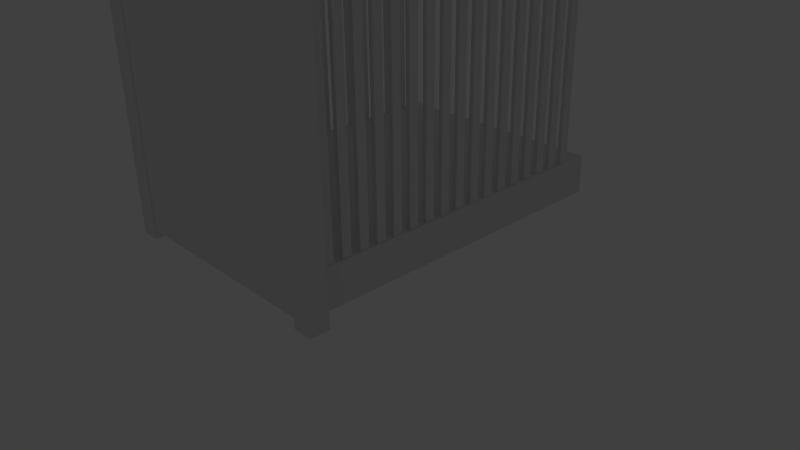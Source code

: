 # Source: bedroom_e_crib01.blend  (saved by Blender 2.66.0; exported with 4.5.12 LTS)
import bpy
from mathutils import Matrix  # noqa: F401  (used for matrix-valued properties, if any)

bpy.ops.wm.read_factory_settings(use_empty=True)
scene = bpy.context.scene
scene.name = 'Scene'

# ---- collections
col_collection_1 = bpy.data.collections.new('Collection 1'); scene.collection.children.link(col_collection_1)
col_collection_20 = bpy.data.collections.new('Collection 20'); scene.collection.children.link(col_collection_20)
col_collection_20.hide_render = True
col_collection_20.hide_viewport = True

# ---- materials (node trees are filled in below, after node groups)
mat_material = bpy.data.materials.new('Material')
mat_material.alpha_threshold = 0.0
mat_material.use_transparent_shadow = False
mat_material.roughness = 0.5
mat_material.line_color = (0.0, 0.0, 0.0, 1.0)

# ---- material node trees

# ---- world
world_world = bpy.data.worlds.new('World'); scene.world = world_world
world_world.color = (0.05088, 0.05088, 0.05088)
world_world.use_sun_shadow = False
world_world.sun_shadow_jitter_overblur = 0.0
world_world.cycles.sampling_method = 'MANUAL'
world_world.cycles.sample_map_resolution = 256

# ---- cameras
cam_camera = bpy.data.cameras.new('Camera')
cam_camera.clip_end = 100.0
cam_camera.lens = 35.0
cam_camera.sensor_width = 32.0
cam_camera.sensor_height = 18.0
cam_camera.ortho_scale = 7.314
cam_camera.dof.focus_distance = 0.0
cam_camera.dof.aperture_fstop = 128.0

# ---- lights
light_lamp = bpy.data.lights.new('Lamp', 'POINT')
light_lamp.transmission_factor = 0.0
light_lamp.cutoff_distance = 30.0
light_lamp.energy = 100.0
light_lamp.shadow_buffer_clip_start = 1.001
light_lamp.shadow_soft_size = 0.1
light_lamp.shadow_maximum_resolution = 0.006
light_lamp.use_absolute_resolution = True
light_lamp.cycles.use_multiple_importance_sampling = False

# ---- meshes
me_cube_005 = bpy.data.meshes.new('Cube.005')
me_cube_005.from_pydata([(-1.0, -1.0, -1.0), (-1.0, 1.0, -1.0), (1.0, 1.0, -1.0), (1.0, -1.0, -1.0), (-1.0, -1.0, 1.0), (-1.0, 1.0, 1.0), (1.0, 1.0, 1.0), (1.0, -1.0, 1.0)], [], [(4, 5, 1, 0), (5, 6, 2, 1), (6, 7, 3, 2), (7, 4, 0, 3), (0, 1, 2, 3), (7, 6, 5, 4)])
me_cube_005.use_remesh_preserve_volume = False
me_cube_005.use_remesh_preserve_attributes = False
me_cube_005.use_mirror_vertex_groups = False
me_cube_005.update()
me_cube_004 = bpy.data.meshes.new('Cube.004')
me_cube_004.from_pydata([(11.32, -0.9295, -1.0), (11.32, 1.07, -1.0), (12.08, 1.07, -1.0), (12.08, -0.9295, -1.0), (11.32, -0.9295, 1.0), (11.32, 1.07, 1.0), (12.08, 1.07, 1.0), (12.08, -0.9295, 1.0)], [], [(4, 5, 1, 0), (5, 6, 2, 1), (6, 7, 3, 2), (7, 4, 0, 3), (0, 1, 2, 3), (7, 6, 5, 4)])
me_cube_004.use_remesh_preserve_volume = False
me_cube_004.use_remesh_preserve_attributes = False
me_cube_004.use_mirror_vertex_groups = False
me_cube_004.update()
me_cube_003 = bpy.data.meshes.new('Cube.003')
me_cube_003.from_pydata([(28.63, -0.9429, 1.0), (28.63, -0.8857, 1.0), (28.63, -0.8286, 1.0), (28.63, -0.7714, 1.0), (28.63, -0.7143, 1.0), (28.63, -0.6571, 1.0), (28.63, -0.6, 1.0), (28.63, -0.5429, 1.0), (28.63, -0.4857, 1.0), (28.63, -0.4286, 1.0), (28.63, -0.3714, 1.0), (28.63, -0.3143, 1.0), (28.63, -0.2571, 1.0), (28.63, -0.2, 1.0), (28.63, -0.1429, 1.0), (28.63, -0.08571, 1.0), (28.63, -0.02857, 1.0), (28.63, 0.02857, 1.0), (28.63, 0.08571, 1.0), (28.63, 0.1429, 1.0), (28.63, 0.2, 1.0), (28.63, 0.2571, 1.0), (28.63, 0.3143, 1.0), (28.63, 0.3714, 1.0), (28.63, 0.4286, 1.0), (28.63, 0.4857, 1.0), (28.63, 0.5429, 1.0), (28.63, 0.6, 1.0), (28.63, 0.6571, 1.0), (28.63, 0.7143, 1.0), (28.63, 0.7714, 1.0), (28.63, 0.8286, 1.0), (28.63, 0.8857, 1.0), (28.63, 0.9429, 1.0), (28.63, 0.9429, -1.0), (28.63, 0.8857, -1.0), (28.63, 0.8286, -1.0), (28.63, 0.7714, -1.0), (28.63, 0.7143, -1.0), (28.63, 0.6571, -1.0), (28.63, 0.6, -1.0), (28.63, 0.5429, -1.0), (28.63, 0.4857, -1.0), (28.63, 0.4286, -1.0), (28.63, 0.3714, -1.0), (28.63, 0.3143, -1.0), (28.63, 0.2571, -1.0), (28.63, 0.2, -1.0), (28.63, 0.1429, -1.0), (28.63, 0.08571, -1.0), (28.63, 0.02857, -1.0), (28.63, -0.02857, -1.0), (28.63, -0.08571, -1.0), (28.63, -0.1429, -1.0), (28.63, -0.2, -1.0), (28.63, -0.2571, -1.0), (28.63, -0.3143, -1.0), (28.63, -0.3714, -1.0), (28.63, -0.4286, -1.0), (28.63, -0.4857, -1.0), (28.63, -0.5429, -1.0), (28.63, -0.6, -1.0), (28.63, -0.6571, -1.0), (28.63, -0.7143, -1.0), (28.63, -0.7714, -1.0), (28.63, -0.8286, -1.0), (28.63, -0.8857, -1.0), (28.63, -0.9429, -1.0), (29.66, 0.9429, 1.0), (29.66, 0.8857, 1.0), (29.66, 0.8286, 1.0), (29.66, 0.7714, 1.0), (29.66, 0.7143, 1.0), (29.66, 0.6571, 1.0), (29.66, 0.6, 1.0), (29.66, 0.5429, 1.0), (29.66, 0.4857, 1.0), (29.66, 0.4286, 1.0), (29.66, 0.3714, 1.0), (29.66, 0.3143, 1.0), (29.66, 0.2571, 1.0), (29.66, 0.2, 1.0), (29.66, 0.1429, 1.0), (29.66, 0.08571, 1.0), (29.66, 0.02857, 1.0), (29.66, -0.02857, 1.0), (29.66, -0.08571, 1.0), (29.66, -0.1429, 1.0), (29.66, -0.2, 1.0), (29.66, -0.2571, 1.0), (29.66, -0.3143, 1.0), (29.66, -0.3714, 1.0), (29.66, -0.4286, 1.0), (29.66, -0.4857, 1.0), (29.66, -0.5429, 1.0), (29.66, -0.6, 1.0), (29.66, -0.6571, 1.0), (29.66, -0.7143, 1.0), (29.66, -0.7714, 1.0), (29.66, -0.8286, 1.0), (29.66, -0.8857, 1.0), (29.66, -0.9429, 1.0), (29.66, -0.9429, -1.0), (29.66, -0.8857, -1.0), (29.66, -0.8286, -1.0), (29.66, -0.7714, -1.0), (29.66, -0.7143, -1.0), (29.66, -0.6571, -1.0), (29.66, -0.6, -1.0), (29.66, -0.5429, -1.0), (29.66, -0.4857, -1.0), (29.66, -0.4286, -1.0), (29.66, -0.3714, -1.0), (29.66, -0.3143, -1.0), (29.66, -0.2571, -1.0), (29.66, -0.2, -1.0), (29.66, -0.1429, -1.0), (29.66, -0.08571, -1.0), (29.66, -0.02857, -1.0), (29.66, 0.02857, -1.0), (29.66, 0.08571, -1.0), (29.66, 0.1429, -1.0), (29.66, 0.2, -1.0), (29.66, 0.2571, -1.0), (29.66, 0.3143, -1.0), (29.66, 0.3714, -1.0), (29.66, 0.4286, -1.0), (29.66, 0.4857, -1.0), (29.66, 0.5429, -1.0), (29.66, 0.6, -1.0), (29.66, 0.6571, -1.0), (29.66, 0.7143, -1.0), (29.66, 0.7714, -1.0), (29.66, 0.8286, -1.0), (29.66, 0.8857, -1.0), (29.66, 0.9429, -1.0)], [], [(0, 1, 66, 67), (2, 3, 64, 65), (4, 5, 62, 63), (6, 7, 60, 61), (8, 9, 58, 59), (10, 11, 56, 57), (12, 13, 54, 55), (14, 15, 52, 53), (16, 17, 50, 51), (18, 19, 48, 49), (20, 21, 46, 47), (22, 23, 44, 45), (24, 25, 42, 43), (26, 27, 40, 41), (28, 29, 38, 39), (30, 31, 36, 37), (32, 33, 34, 35), (68, 69, 134, 135), (70, 71, 132, 133), (72, 73, 130, 131), (74, 75, 128, 129), (76, 77, 126, 127), (78, 79, 124, 125), (80, 81, 122, 123), (82, 83, 120, 121), (84, 85, 118, 119), (86, 87, 116, 117), (88, 89, 114, 115), (90, 91, 112, 113), (92, 93, 110, 111), (94, 95, 108, 109), (96, 97, 106, 107), (98, 99, 104, 105), (100, 101, 102, 103), (66, 1, 100, 103), (64, 3, 98, 105), (62, 5, 96, 107), (60, 7, 94, 109), (58, 9, 92, 111), (56, 11, 90, 113), (54, 13, 88, 115), (52, 15, 86, 117), (50, 17, 84, 119), (48, 19, 82, 121), (46, 21, 80, 123), (44, 23, 78, 125), (42, 25, 76, 127), (40, 27, 74, 129), (38, 29, 72, 131), (36, 31, 70, 133), (34, 33, 68, 135), (69, 32, 35, 134), (71, 30, 37, 132), (73, 28, 39, 130), (75, 26, 41, 128), (77, 24, 43, 126), (79, 22, 45, 124), (81, 20, 47, 122), (83, 18, 49, 120), (85, 16, 51, 118), (87, 14, 53, 116), (89, 12, 55, 114), (91, 10, 57, 112), (101, 0, 67, 102), (99, 2, 65, 104), (97, 4, 63, 106), (95, 6, 61, 108), (93, 8, 59, 110)])
me_cube_003.use_remesh_preserve_volume = False
me_cube_003.use_remesh_preserve_attributes = False
me_cube_003.use_mirror_vertex_groups = False
me_cube_003.update()
me_cube_002 = bpy.data.meshes.new('Cube.002')
me_cube_002.from_pydata([(10.99, -0.9295, -1.0), (10.99, 1.07, -1.0), (12.99, 1.07, -1.0), (12.99, -0.9295, -1.0), (10.99, -0.9295, 1.0), (10.99, 1.07, 1.0), (12.99, 1.07, 1.0), (12.99, -0.9295, 1.0)], [], [(4, 5, 1, 0), (5, 6, 2, 1), (6, 7, 3, 2), (7, 4, 0, 3), (0, 1, 2, 3), (7, 6, 5, 4)])
me_cube_002.use_remesh_preserve_volume = False
me_cube_002.use_remesh_preserve_attributes = False
me_cube_002.use_mirror_vertex_groups = False
me_cube_002.update()
me_cube_001 = bpy.data.meshes.new('Cube.001')
me_cube_001.from_pydata([(0.9221, -20.51, -0.9943), (0.9221, -22.51, -0.9943), (0.9221, -22.51, 0.8679), (0.9221, -22.51, -0.7264), (0.9221, -20.51, 1.029), (0.9221, -22.51, 1.029), (0.9221, -20.51, 0.8679), (0.9221, -20.51, -0.7264), (1.788e-07, -20.51, -0.9943), (0.0, -22.51, -0.9943), (2.384e-07, -20.51, 1.029), (-5.364e-07, -22.51, 1.029), (2.086e-07, -20.51, 0.8679), (2.086e-07, -20.51, -0.7264), (-1.788e-07, -22.51, -0.7264), (-3.576e-07, -22.51, 0.8679)], [], [(4, 6, 12, 10), (3, 2, 15, 14), (6, 4, 5, 2), (1, 3, 14, 9), (7, 6, 2, 3), (0, 7, 3, 1), (0, 1, 9, 8), (4, 10, 11, 5), (2, 5, 11, 15), (7, 0, 8, 13), (6, 7, 13, 12)])
me_cube_001.materials.append(mat_material)
me_cube_001.use_remesh_preserve_volume = False
me_cube_001.use_remesh_preserve_attributes = False
me_cube_001.use_mirror_vertex_groups = False
me_cube_001.update()
me_cube = bpy.data.meshes.new('Cube')
me_cube.from_pydata([(1.0, 1.0, -1.0), (1.0, -1.0, -1.0), (-1.0, -1.0, -1.0), (-1.0, 1.0, -1.0), (1.0, 1.0, 1.0), (1.0, -1.0, 1.0), (-1.0, -1.0, 1.0), (-1.0, 1.0, 1.0)], [], [(0, 1, 2, 3), (4, 7, 6, 5), (0, 4, 5, 1), (1, 5, 6, 2), (2, 6, 7, 3), (4, 0, 3, 7)])
me_cube.materials.append(mat_material)
me_cube.use_remesh_preserve_volume = False
me_cube.use_remesh_preserve_attributes = False
me_cube.use_mirror_vertex_groups = False
me_cube.update()

# ---- objects
ob_cube_005 = bpy.data.objects.new('Cube.005', me_cube_005)
ob_cube_004 = bpy.data.objects.new('Cube.004', me_cube_004)
ob_cube_003 = bpy.data.objects.new('Cube.003', me_cube_003)
ob_cube_002 = bpy.data.objects.new('Cube.002', me_cube_002)
ob_cube_001 = bpy.data.objects.new('Cube.001', me_cube_001)
ob_cube = bpy.data.objects.new('Cube', me_cube)
ob_lamp = bpy.data.objects.new('Lamp', light_lamp)
ob_camera = bpy.data.objects.new('Camera', cam_camera)

# ---- transforms, parenting, visibility, modifiers, constraints
ob_cube_005.location = (0.0, -2.15, 4.516)
ob_cube_005.scale = (1.652, 0.15, 0.1113)
ob_cube_005.lineart.crease_threshold = 0.0
ob_cube_004.location = (0.0, -0.1307, 4.192)
ob_cube_004.scale = (0.125, 2.043, 0.06572)
ob_cube_004.lineart.crease_threshold = 0.0
_m = ob_cube_004.modifiers.new('Mirror', 'MIRROR')
ob_cube_003.location = (0.0, 0.0, 2.7)
ob_cube_003.scale = (0.05, 2.05, 1.55)
ob_cube_003.lineart.crease_threshold = 0.0
_m = ob_cube_003.modifiers.new('Mirror', 'MIRROR')
ob_cube_002.location = (0.0, -2.15, 2.475)
ob_cube_002.scale = (0.125, 0.125, 1.941)
ob_cube_002.lineart.crease_threshold = 0.0
_m = ob_cube_002.modifiers.new('Mirror', 'MIRROR')
ob_cube_001.location = (0.0, 0.0, 2.5)
ob_cube_001.scale = (1.5, 0.1, 1.86)
ob_cube_001.lock_rotations_4d = False
ob_cube_001.empty_display_type = 'ARROWS'
ob_cube_001.lineart.crease_threshold = 0.0
_m = ob_cube_001.modifiers.new('Mirror', 'MIRROR')
ob_cube.location = (0.0, 0.0, 0.9)
ob_cube.scale = (1.5, 2.25, 0.25)
ob_cube.lock_rotations_4d = False
ob_cube.empty_display_type = 'ARROWS'
ob_cube.lineart.crease_threshold = 0.0
ob_lamp.location = (4.076, 1.005, 5.904)
ob_lamp.rotation_euler = (0.6503, 0.05522, 1.866)
ob_lamp.lock_rotations_4d = False
ob_lamp.empty_display_type = 'ARROWS'
ob_lamp.color = (0.0, 0.0, 0.0, 0.0)
ob_lamp.lineart.crease_threshold = 0.0
ob_camera.location = (7.481, -6.508, 5.344)
ob_camera.rotation_euler = (1.109, 0.01082, 0.8149)
ob_camera.lock_rotations_4d = False
ob_camera.empty_display_type = 'ARROWS'
ob_camera.color = (0.0, 0.0, 0.0, 0.0)
ob_camera.display_type = 'WIRE'
ob_camera.lineart.crease_threshold = 0.0

# ---- collection membership
col_collection_1.objects.link(ob_cube_005)
col_collection_1.objects.link(ob_cube_004)
col_collection_1.objects.link(ob_cube_003)
col_collection_1.objects.link(ob_cube_002)
col_collection_1.objects.link(ob_cube_001)
col_collection_1.objects.link(ob_cube)
col_collection_20.objects.link(ob_lamp)
col_collection_20.objects.link(ob_camera)

# ---- scene / render settings (as saved in the file)
scene.camera = ob_camera
scene.frame_start = 1; scene.frame_end = 250; scene.frame_set(1)
scene.render.engine = 'BLENDER_EEVEE_NEXT'
scene.render.image_settings.color_mode = 'RGB'
scene.render.image_settings.compression = 90
scene.render.resolution_percentage = 50
scene.render.dither_intensity = 0.0
scene.render.bake_margin = 2
scene.cycles.use_denoising = False
scene.cycles.samples = 10
scene.cycles.sampling_pattern = 'TABULATED_SOBOL'
scene.cycles.light_sampling_threshold = 0.0
scene.cycles.use_adaptive_sampling = False
scene.cycles.use_light_tree = False
scene.cycles.blur_glossy = 0.0
scene.cycles.volume_bounces = 1
scene.cycles.pixel_filter_type = 'GAUSSIAN'
scene.cycles.sample_clamp_indirect = 0.0
scene.view_settings.view_transform = 'Standard'
bpy.context.view_layer.update()
